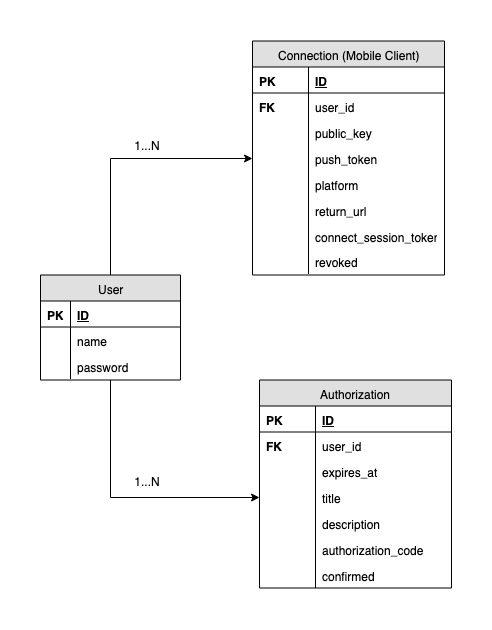

The diagram above was exported from draw.io. Its source (the exported page's mxGraphModel, read from the mxfile embedded in the PNG):
<mxGraphModel dx="949" dy="444" grid="0" gridSize="10" guides="1" tooltips="1" connect="1" arrows="1" fold="1" page="1" pageScale="1" pageWidth="826" pageHeight="1169" math="0" shadow="0">
  <root>
    <mxCell id="0" />
    <mxCell id="1" parent="0" />
    <mxCell id="Wcb8WWZGjPyH2cYxK9tU-64" style="edgeStyle=orthogonalEdgeStyle;rounded=0;orthogonalLoop=1;jettySize=auto;html=1;entryX=0;entryY=0.5;entryDx=0;entryDy=0;" edge="1" parent="1" source="2" target="Wcb8WWZGjPyH2cYxK9tU-52">
      <mxGeometry relative="1" as="geometry" />
    </mxCell>
    <mxCell id="Wcb8WWZGjPyH2cYxK9tU-65" style="edgeStyle=orthogonalEdgeStyle;rounded=0;orthogonalLoop=1;jettySize=auto;html=1;entryX=0;entryY=0.5;entryDx=0;entryDy=0;" edge="1" parent="1" source="2" target="23">
      <mxGeometry relative="1" as="geometry" />
    </mxCell>
    <mxCell id="2" value="User" style="swimlane;html=1;fontStyle=0;childLayout=stackLayout;horizontal=1;startSize=26;fillColor=#e0e0e0;horizontalStack=0;resizeParent=1;resizeLast=0;collapsible=1;marginBottom=0;swimlaneFillColor=#ffffff;" parent="1" vertex="1">
      <mxGeometry x="40" y="277.5" width="140" height="105" as="geometry" />
    </mxCell>
    <mxCell id="6" value="ID" style="shape=partialRectangle;top=0;left=0;right=0;bottom=1;html=1;align=left;verticalAlign=top;fillColor=none;spacingLeft=34;spacingRight=4;whiteSpace=wrap;overflow=hidden;rotatable=0;points=[[0,0.5],[1,0.5]];portConstraint=eastwest;dropTarget=0;fontStyle=5" parent="2" vertex="1">
      <mxGeometry y="26" width="140" height="26" as="geometry" />
    </mxCell>
    <mxCell id="7" value="PK" style="shape=partialRectangle;top=0;left=0;bottom=0;html=1;fillColor=none;align=left;verticalAlign=top;spacingLeft=4;spacingRight=4;whiteSpace=wrap;overflow=hidden;rotatable=0;points=[];portConstraint=eastwest;part=1;fontStyle=1" parent="6" vertex="1" connectable="0">
      <mxGeometry width="30" height="26" as="geometry" />
    </mxCell>
    <mxCell id="10" value="name" style="shape=partialRectangle;top=0;left=0;right=0;bottom=0;html=1;align=left;verticalAlign=top;fillColor=none;spacingLeft=34;spacingRight=4;whiteSpace=wrap;overflow=hidden;rotatable=0;points=[[0,0.5],[1,0.5]];portConstraint=eastwest;dropTarget=0;" parent="2" vertex="1">
      <mxGeometry y="52" width="140" height="26" as="geometry" />
    </mxCell>
    <mxCell id="11" value="" style="shape=partialRectangle;top=0;left=0;bottom=0;html=1;fillColor=none;align=left;verticalAlign=top;spacingLeft=4;spacingRight=4;whiteSpace=wrap;overflow=hidden;rotatable=0;points=[];portConstraint=eastwest;part=1;" parent="10" vertex="1" connectable="0">
      <mxGeometry width="30" height="26" as="geometry" />
    </mxCell>
    <mxCell id="14" value="password" style="shape=partialRectangle;top=0;left=0;right=0;bottom=0;html=1;align=left;verticalAlign=top;fillColor=none;spacingLeft=34;spacingRight=4;whiteSpace=wrap;overflow=hidden;rotatable=0;points=[[0,0.5],[1,0.5]];portConstraint=eastwest;dropTarget=0;" parent="2" vertex="1">
      <mxGeometry y="78" width="140" height="26" as="geometry" />
    </mxCell>
    <mxCell id="15" value="" style="shape=partialRectangle;top=0;left=0;bottom=0;html=1;fillColor=none;align=left;verticalAlign=top;spacingLeft=4;spacingRight=4;whiteSpace=wrap;overflow=hidden;rotatable=0;points=[];portConstraint=eastwest;part=1;" parent="14" vertex="1" connectable="0">
      <mxGeometry width="30" height="26" as="geometry" />
    </mxCell>
    <mxCell id="16" value="Connection (Mobile Client)" style="swimlane;html=1;fontStyle=0;childLayout=stackLayout;horizontal=1;startSize=26;fillColor=#e0e0e0;horizontalStack=0;resizeParent=1;resizeLast=0;collapsible=1;marginBottom=0;swimlaneFillColor=#ffffff;" parent="1" vertex="1">
      <mxGeometry x="252" y="43.5" width="192" height="234" as="geometry" />
    </mxCell>
    <mxCell id="17" value="ID" style="shape=partialRectangle;top=0;left=0;right=0;bottom=1;html=1;align=left;verticalAlign=top;fillColor=none;spacingLeft=60;spacingRight=4;whiteSpace=wrap;overflow=hidden;rotatable=0;points=[[0,0.5],[1,0.5]];portConstraint=eastwest;dropTarget=0;fontStyle=5" parent="16" vertex="1">
      <mxGeometry y="26" width="192" height="26" as="geometry" />
    </mxCell>
    <mxCell id="18" value="PK" style="shape=partialRectangle;top=0;left=0;bottom=0;html=1;fillColor=none;align=left;verticalAlign=top;spacingLeft=4;spacingRight=4;whiteSpace=wrap;overflow=hidden;rotatable=0;points=[];portConstraint=eastwest;part=1;fontStyle=1" parent="17" vertex="1" connectable="0">
      <mxGeometry width="56" height="26" as="geometry" />
    </mxCell>
    <mxCell id="19" value="user_id" style="shape=partialRectangle;top=0;left=0;right=0;bottom=0;html=1;align=left;verticalAlign=top;fillColor=none;spacingLeft=60;spacingRight=4;whiteSpace=wrap;overflow=hidden;rotatable=0;points=[[0,0.5],[1,0.5]];portConstraint=eastwest;dropTarget=0;" parent="16" vertex="1">
      <mxGeometry y="52" width="192" height="26" as="geometry" />
    </mxCell>
    <mxCell id="20" value="&lt;b&gt;FK&lt;/b&gt;" style="shape=partialRectangle;top=0;left=0;bottom=0;html=1;fillColor=none;align=left;verticalAlign=top;spacingLeft=4;spacingRight=4;whiteSpace=wrap;overflow=hidden;rotatable=0;points=[];portConstraint=eastwest;part=1;" parent="19" vertex="1" connectable="0">
      <mxGeometry width="56" height="26" as="geometry" />
    </mxCell>
    <mxCell id="21" value="public_key" style="shape=partialRectangle;top=0;left=0;right=0;bottom=0;html=1;align=left;verticalAlign=top;fillColor=none;spacingLeft=60;spacingRight=4;whiteSpace=wrap;overflow=hidden;rotatable=0;points=[[0,0.5],[1,0.5]];portConstraint=eastwest;dropTarget=0;" parent="16" vertex="1">
      <mxGeometry y="78" width="192" height="26" as="geometry" />
    </mxCell>
    <mxCell id="22" value="" style="shape=partialRectangle;top=0;left=0;bottom=0;html=1;fillColor=none;align=left;verticalAlign=top;spacingLeft=4;spacingRight=4;whiteSpace=wrap;overflow=hidden;rotatable=0;points=[];portConstraint=eastwest;part=1;" parent="21" vertex="1" connectable="0">
      <mxGeometry width="56" height="26" as="geometry" />
    </mxCell>
    <mxCell id="23" value="push_token" style="shape=partialRectangle;top=0;left=0;right=0;bottom=0;html=1;align=left;verticalAlign=top;fillColor=none;spacingLeft=60;spacingRight=4;whiteSpace=wrap;overflow=hidden;rotatable=0;points=[[0,0.5],[1,0.5]];portConstraint=eastwest;dropTarget=0;" parent="16" vertex="1">
      <mxGeometry y="104" width="192" height="26" as="geometry" />
    </mxCell>
    <mxCell id="24" value="" style="shape=partialRectangle;top=0;left=0;bottom=0;html=1;fillColor=none;align=left;verticalAlign=top;spacingLeft=4;spacingRight=4;whiteSpace=wrap;overflow=hidden;rotatable=0;points=[];portConstraint=eastwest;part=1;" parent="23" vertex="1" connectable="0">
      <mxGeometry width="56" height="26" as="geometry" />
    </mxCell>
    <mxCell id="Wcb8WWZGjPyH2cYxK9tU-37" value="platform" style="shape=partialRectangle;top=0;left=0;right=0;bottom=0;html=1;align=left;verticalAlign=top;fillColor=none;spacingLeft=60;spacingRight=4;whiteSpace=wrap;overflow=hidden;rotatable=0;points=[[0,0.5],[1,0.5]];portConstraint=eastwest;dropTarget=0;" vertex="1" parent="16">
      <mxGeometry y="130" width="192" height="26" as="geometry" />
    </mxCell>
    <mxCell id="Wcb8WWZGjPyH2cYxK9tU-38" value="" style="shape=partialRectangle;top=0;left=0;bottom=0;html=1;fillColor=none;align=left;verticalAlign=top;spacingLeft=4;spacingRight=4;whiteSpace=wrap;overflow=hidden;rotatable=0;points=[];portConstraint=eastwest;part=1;" vertex="1" connectable="0" parent="Wcb8WWZGjPyH2cYxK9tU-37">
      <mxGeometry width="56" height="26" as="geometry" />
    </mxCell>
    <mxCell id="Wcb8WWZGjPyH2cYxK9tU-41" value="return_url" style="shape=partialRectangle;top=0;left=0;right=0;bottom=0;html=1;align=left;verticalAlign=top;fillColor=none;spacingLeft=60;spacingRight=4;whiteSpace=wrap;overflow=hidden;rotatable=0;points=[[0,0.5],[1,0.5]];portConstraint=eastwest;dropTarget=0;" vertex="1" parent="16">
      <mxGeometry y="156" width="192" height="26" as="geometry" />
    </mxCell>
    <mxCell id="Wcb8WWZGjPyH2cYxK9tU-42" value="" style="shape=partialRectangle;top=0;left=0;bottom=0;html=1;fillColor=none;align=left;verticalAlign=top;spacingLeft=4;spacingRight=4;whiteSpace=wrap;overflow=hidden;rotatable=0;points=[];portConstraint=eastwest;part=1;" vertex="1" connectable="0" parent="Wcb8WWZGjPyH2cYxK9tU-41">
      <mxGeometry width="56" height="26" as="geometry" />
    </mxCell>
    <mxCell id="Wcb8WWZGjPyH2cYxK9tU-39" value="connect_session_token" style="shape=partialRectangle;top=0;left=0;right=0;bottom=0;html=1;align=left;verticalAlign=top;fillColor=none;spacingLeft=60;spacingRight=4;whiteSpace=wrap;overflow=hidden;rotatable=0;points=[[0,0.5],[1,0.5]];portConstraint=eastwest;dropTarget=0;" vertex="1" parent="16">
      <mxGeometry y="182" width="192" height="26" as="geometry" />
    </mxCell>
    <mxCell id="Wcb8WWZGjPyH2cYxK9tU-40" value="" style="shape=partialRectangle;top=0;left=0;bottom=0;html=1;fillColor=none;align=left;verticalAlign=top;spacingLeft=4;spacingRight=4;whiteSpace=wrap;overflow=hidden;rotatable=0;points=[];portConstraint=eastwest;part=1;" vertex="1" connectable="0" parent="Wcb8WWZGjPyH2cYxK9tU-39">
      <mxGeometry width="56" height="26" as="geometry" />
    </mxCell>
    <mxCell id="Wcb8WWZGjPyH2cYxK9tU-43" value="revoked" style="shape=partialRectangle;top=0;left=0;right=0;bottom=0;html=1;align=left;verticalAlign=top;fillColor=none;spacingLeft=60;spacingRight=4;whiteSpace=wrap;overflow=hidden;rotatable=0;points=[[0,0.5],[1,0.5]];portConstraint=eastwest;dropTarget=0;" vertex="1" parent="1">
      <mxGeometry x="252" y="250.5" width="160" height="26" as="geometry" />
    </mxCell>
    <mxCell id="Wcb8WWZGjPyH2cYxK9tU-44" value="" style="shape=partialRectangle;top=0;left=0;bottom=0;html=1;fillColor=none;align=left;verticalAlign=top;spacingLeft=4;spacingRight=4;whiteSpace=wrap;overflow=hidden;rotatable=0;points=[];portConstraint=eastwest;part=1;" vertex="1" connectable="0" parent="Wcb8WWZGjPyH2cYxK9tU-43">
      <mxGeometry width="56" height="26" as="geometry" />
    </mxCell>
    <mxCell id="Wcb8WWZGjPyH2cYxK9tU-45" value="Authorization" style="swimlane;html=1;fontStyle=0;childLayout=stackLayout;horizontal=1;startSize=26;fillColor=#e0e0e0;horizontalStack=0;resizeParent=1;resizeLast=0;collapsible=1;marginBottom=0;swimlaneFillColor=#ffffff;" vertex="1" parent="1">
      <mxGeometry x="259" y="382.5" width="192" height="208" as="geometry" />
    </mxCell>
    <mxCell id="Wcb8WWZGjPyH2cYxK9tU-46" value="ID" style="shape=partialRectangle;top=0;left=0;right=0;bottom=1;html=1;align=left;verticalAlign=top;fillColor=none;spacingLeft=60;spacingRight=4;whiteSpace=wrap;overflow=hidden;rotatable=0;points=[[0,0.5],[1,0.5]];portConstraint=eastwest;dropTarget=0;fontStyle=5" vertex="1" parent="Wcb8WWZGjPyH2cYxK9tU-45">
      <mxGeometry y="26" width="192" height="26" as="geometry" />
    </mxCell>
    <mxCell id="Wcb8WWZGjPyH2cYxK9tU-47" value="PK" style="shape=partialRectangle;top=0;left=0;bottom=0;html=1;fillColor=none;align=left;verticalAlign=top;spacingLeft=4;spacingRight=4;whiteSpace=wrap;overflow=hidden;rotatable=0;points=[];portConstraint=eastwest;part=1;fontStyle=1" vertex="1" connectable="0" parent="Wcb8WWZGjPyH2cYxK9tU-46">
      <mxGeometry width="56" height="26" as="geometry" />
    </mxCell>
    <mxCell id="Wcb8WWZGjPyH2cYxK9tU-48" value="user_id" style="shape=partialRectangle;top=0;left=0;right=0;bottom=0;html=1;align=left;verticalAlign=top;fillColor=none;spacingLeft=60;spacingRight=4;whiteSpace=wrap;overflow=hidden;rotatable=0;points=[[0,0.5],[1,0.5]];portConstraint=eastwest;dropTarget=0;" vertex="1" parent="Wcb8WWZGjPyH2cYxK9tU-45">
      <mxGeometry y="52" width="192" height="26" as="geometry" />
    </mxCell>
    <mxCell id="Wcb8WWZGjPyH2cYxK9tU-49" value="&lt;b&gt;FK&lt;/b&gt;" style="shape=partialRectangle;top=0;left=0;bottom=0;html=1;fillColor=none;align=left;verticalAlign=top;spacingLeft=4;spacingRight=4;whiteSpace=wrap;overflow=hidden;rotatable=0;points=[];portConstraint=eastwest;part=1;" vertex="1" connectable="0" parent="Wcb8WWZGjPyH2cYxK9tU-48">
      <mxGeometry width="56" height="26" as="geometry" />
    </mxCell>
    <mxCell id="Wcb8WWZGjPyH2cYxK9tU-50" value="expires_at" style="shape=partialRectangle;top=0;left=0;right=0;bottom=0;html=1;align=left;verticalAlign=top;fillColor=none;spacingLeft=60;spacingRight=4;whiteSpace=wrap;overflow=hidden;rotatable=0;points=[[0,0.5],[1,0.5]];portConstraint=eastwest;dropTarget=0;" vertex="1" parent="Wcb8WWZGjPyH2cYxK9tU-45">
      <mxGeometry y="78" width="192" height="26" as="geometry" />
    </mxCell>
    <mxCell id="Wcb8WWZGjPyH2cYxK9tU-51" value="" style="shape=partialRectangle;top=0;left=0;bottom=0;html=1;fillColor=none;align=left;verticalAlign=top;spacingLeft=4;spacingRight=4;whiteSpace=wrap;overflow=hidden;rotatable=0;points=[];portConstraint=eastwest;part=1;" vertex="1" connectable="0" parent="Wcb8WWZGjPyH2cYxK9tU-50">
      <mxGeometry width="56" height="26" as="geometry" />
    </mxCell>
    <mxCell id="Wcb8WWZGjPyH2cYxK9tU-52" value="title" style="shape=partialRectangle;top=0;left=0;right=0;bottom=0;html=1;align=left;verticalAlign=top;fillColor=none;spacingLeft=60;spacingRight=4;whiteSpace=wrap;overflow=hidden;rotatable=0;points=[[0,0.5],[1,0.5]];portConstraint=eastwest;dropTarget=0;" vertex="1" parent="Wcb8WWZGjPyH2cYxK9tU-45">
      <mxGeometry y="104" width="192" height="26" as="geometry" />
    </mxCell>
    <mxCell id="Wcb8WWZGjPyH2cYxK9tU-53" value="" style="shape=partialRectangle;top=0;left=0;bottom=0;html=1;fillColor=none;align=left;verticalAlign=top;spacingLeft=4;spacingRight=4;whiteSpace=wrap;overflow=hidden;rotatable=0;points=[];portConstraint=eastwest;part=1;" vertex="1" connectable="0" parent="Wcb8WWZGjPyH2cYxK9tU-52">
      <mxGeometry width="56" height="26" as="geometry" />
    </mxCell>
    <mxCell id="Wcb8WWZGjPyH2cYxK9tU-54" value="description" style="shape=partialRectangle;top=0;left=0;right=0;bottom=0;html=1;align=left;verticalAlign=top;fillColor=none;spacingLeft=60;spacingRight=4;whiteSpace=wrap;overflow=hidden;rotatable=0;points=[[0,0.5],[1,0.5]];portConstraint=eastwest;dropTarget=0;" vertex="1" parent="Wcb8WWZGjPyH2cYxK9tU-45">
      <mxGeometry y="130" width="192" height="26" as="geometry" />
    </mxCell>
    <mxCell id="Wcb8WWZGjPyH2cYxK9tU-55" value="" style="shape=partialRectangle;top=0;left=0;bottom=0;html=1;fillColor=none;align=left;verticalAlign=top;spacingLeft=4;spacingRight=4;whiteSpace=wrap;overflow=hidden;rotatable=0;points=[];portConstraint=eastwest;part=1;" vertex="1" connectable="0" parent="Wcb8WWZGjPyH2cYxK9tU-54">
      <mxGeometry width="56" height="26" as="geometry" />
    </mxCell>
    <mxCell id="Wcb8WWZGjPyH2cYxK9tU-56" value="authorization_code" style="shape=partialRectangle;top=0;left=0;right=0;bottom=0;html=1;align=left;verticalAlign=top;fillColor=none;spacingLeft=60;spacingRight=4;whiteSpace=wrap;overflow=hidden;rotatable=0;points=[[0,0.5],[1,0.5]];portConstraint=eastwest;dropTarget=0;" vertex="1" parent="Wcb8WWZGjPyH2cYxK9tU-45">
      <mxGeometry y="156" width="192" height="26" as="geometry" />
    </mxCell>
    <mxCell id="Wcb8WWZGjPyH2cYxK9tU-57" value="" style="shape=partialRectangle;top=0;left=0;bottom=0;html=1;fillColor=none;align=left;verticalAlign=top;spacingLeft=4;spacingRight=4;whiteSpace=wrap;overflow=hidden;rotatable=0;points=[];portConstraint=eastwest;part=1;" vertex="1" connectable="0" parent="Wcb8WWZGjPyH2cYxK9tU-56">
      <mxGeometry width="56" height="26" as="geometry" />
    </mxCell>
    <mxCell id="Wcb8WWZGjPyH2cYxK9tU-58" value="confirmed" style="shape=partialRectangle;top=0;left=0;right=0;bottom=0;html=1;align=left;verticalAlign=top;fillColor=none;spacingLeft=60;spacingRight=4;whiteSpace=wrap;overflow=hidden;rotatable=0;points=[[0,0.5],[1,0.5]];portConstraint=eastwest;dropTarget=0;" vertex="1" parent="Wcb8WWZGjPyH2cYxK9tU-45">
      <mxGeometry y="182" width="192" height="26" as="geometry" />
    </mxCell>
    <mxCell id="Wcb8WWZGjPyH2cYxK9tU-59" value="" style="shape=partialRectangle;top=0;left=0;bottom=0;html=1;fillColor=none;align=left;verticalAlign=top;spacingLeft=4;spacingRight=4;whiteSpace=wrap;overflow=hidden;rotatable=0;points=[];portConstraint=eastwest;part=1;" vertex="1" connectable="0" parent="Wcb8WWZGjPyH2cYxK9tU-58">
      <mxGeometry width="56" height="26" as="geometry" />
    </mxCell>
    <mxCell id="Wcb8WWZGjPyH2cYxK9tU-66" value="1...N" style="text;html=1;strokeColor=none;fillColor=none;align=center;verticalAlign=middle;whiteSpace=wrap;rounded=0;" vertex="1" parent="1">
      <mxGeometry x="127" y="473.5" width="40" height="20" as="geometry" />
    </mxCell>
    <mxCell id="Wcb8WWZGjPyH2cYxK9tU-67" value="1...N" style="text;html=1;strokeColor=none;fillColor=none;align=center;verticalAlign=middle;whiteSpace=wrap;rounded=0;" vertex="1" parent="1">
      <mxGeometry x="127" y="137.5" width="40" height="20" as="geometry" />
    </mxCell>
  </root>
</mxGraphModel>